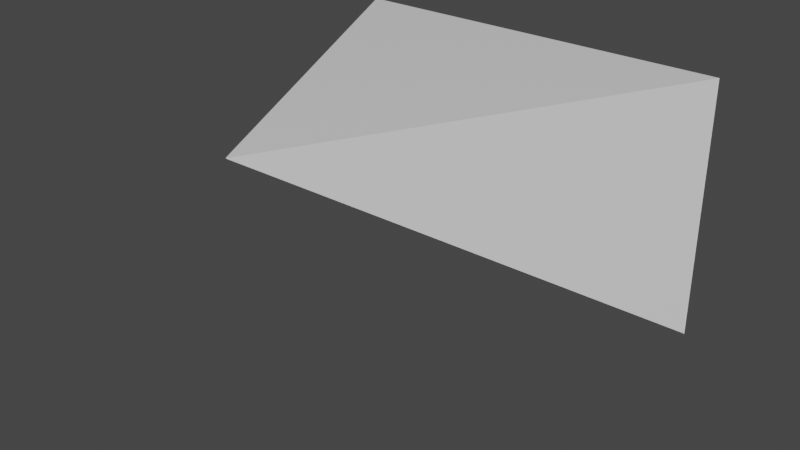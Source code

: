# Source: Test_Front_Hule.blend  (saved by Blender 2.82.7; exported with 4.5.12 LTS)
import bpy
from mathutils import Matrix  # noqa: F401  (used for matrix-valued properties, if any)

bpy.ops.wm.read_factory_settings(use_empty=True)
scene = bpy.context.scene
scene.name = 'Scene'

# ---- collections
col_collection = bpy.data.collections.new('Collection'); scene.collection.children.link(col_collection)

# ---- materials (node trees are filled in below, after node groups)
mat_material = bpy.data.materials.new('Material')
mat_material.alpha_threshold = 0.0
mat_material.use_transparent_shadow = False
mat_material.line_color = (0.0, 0.0, 0.0, 1.0)

# ---- material node trees
mat_material.use_nodes = True; mat_material.node_tree.nodes.clear()
_N = mat_material.node_tree.nodes; _L = mat_material.node_tree.links
n0 = _N.new('ShaderNodeOutputMaterial'); n0.name = 'Material Output'; n0.location = (300, 300)
n1 = _N.new('ShaderNodeBsdfPrincipled'); n1.name = 'Principled BSDF'; n1.location = (10, 300)
n1.distribution = 'GGX'
n1.subsurface_method = 'BURLEY'
n1.inputs[2].default_value = 0.4
n1.inputs[3].default_value = 1.45
n1.inputs[27].default_value = (0.0, 0.0, 0.0, 1.0)
n1.inputs[28].default_value = 1.0
_L.new(n1.outputs[0], n0.inputs[0])
n0.is_active_output = True

# ---- world
world_world = bpy.data.worlds.new('World'); scene.world = world_world
world_world.use_nodes = True; world_world.node_tree.nodes.clear()
_N = world_world.node_tree.nodes; _L = world_world.node_tree.links
n0 = _N.new('ShaderNodeOutputWorld'); n0.name = 'World Output'; n0.location = (300, 300)
n1 = _N.new('ShaderNodeBackground'); n1.name = 'Background'; n1.location = (10, 300)
n1.inputs[0].default_value = (0.05088, 0.05088, 0.05088, 1.0)
_L.new(n1.outputs[0], n0.inputs[0])
n0.is_active_output = True
world_world.color = (0.05088, 0.05088, 0.05088)
world_world.use_sun_shadow = False
world_world.sun_shadow_jitter_overblur = 0.0

# ---- meshes
me_cube = bpy.data.meshes.new('Cube')
me_cube.from_pydata([(1.0, 1.0, 1.0), (1.0, 1.0, -1.0), (-1.0, 1.0, 1.0), (-1.0, 1.0, -1.0), (1.0, 1.003, 1.0), (0.00182, -1.0, 1.015), (0.00182, -1.0, 1.011), (1.0, 1.003, -1.0), (-0.00182, -1.0, 1.015), (-1.0, 1.003, 1.0), (-0.00182, -1.0, 1.013), (-1.0, 1.003, -1.0)], [], [(3, 1, 7, 11), (0, 2, 9, 4), (11, 9, 2, 3), (6, 5, 8, 10), (3, 2, 0, 1), (10, 8, 9, 11), (5, 6, 7, 4), (4, 9, 8, 5), (11, 7, 6, 10), (1, 0, 4, 7)])
_uv = me_cube.uv_layers.new(name='UVMap')
_uv.uv.foreach_set('vector', [0.125, 0.5, 0.375, 0.5, 0.375, 0.6252, 0.125, 0.6252, 0.625, 0.5, 0.875, 0.5, 0.875, 0.6252, 0.625, 0.6252, 0.375, 0.1248, 0.625, 0.1248, 0.625, 0.25, 0.375, 0.25, 0.4998, 0.8748, 0.5002, 0.8748, 0.5002, 0.8752, 0.4998, 0.8752, 0.375, 0.25, 0.625, 0.25, 0.625, 0.5, 0.375, 0.5, 0.4998, 0.8752, 0.5002, 0.8752, 0.625, 1.0, 0.375, 1.0, 0.5002, 0.8748, 0.4998, 0.8748, 0.375, 0.6252, 0.625, 0.6252, 0.625, 0.6252, 0.875, 0.6252, 0.7502, 0.75, 0.7498, 0.75, 0.125, 0.6252, 0.375, 0.6252, 0.2502, 0.75, 0.2498, 0.75, 0.375, 0.5, 0.625, 0.5, 0.625, 0.6252, 0.375, 0.6252])
me_cube.materials.append(mat_material)
me_cube.use_remesh_preserve_volume = False
me_cube.use_remesh_preserve_attributes = False
me_cube.use_mirror_vertex_groups = False
me_cube.update()

# ---- objects
ob_cube = bpy.data.objects.new('Cube', me_cube)

# ---- transforms, parenting, visibility, modifiers, constraints
ob_cube.location = (0.0, 0.0, 0.0)
ob_cube.scale = (1.5, 1.5, 1.0)
ob_cube.lock_rotations_4d = False
ob_cube.empty_display_type = 'ARROWS'
ob_cube.lineart.crease_threshold = 0.0

# ---- collection membership
col_collection.objects.link(ob_cube)

# ---- scene / render settings (as saved in the file)
scene.frame_start = 1; scene.frame_end = 250; scene.frame_set(1)
scene.render.engine = 'BLENDER_EEVEE_NEXT'
scene.cycles.use_denoising = False
scene.cycles.samples = 128
scene.cycles.sampling_pattern = 'TABULATED_SOBOL'
scene.cycles.use_adaptive_sampling = False
scene.cycles.use_light_tree = False
scene.view_settings.view_transform = 'Filmic'
bpy.context.view_layer.update()

# ---- added for rendering (the .blend has no active camera and no usable light): camera, sun
cam_auto = bpy.data.cameras.new('AutoCamera')
cam_auto.lens = 50.0
cam_auto.sensor_width = 36.0
cam_auto.clip_end = 1000.0
ob_auto_camera = bpy.data.objects.new('AutoCamera', cam_auto)
scene.collection.objects.link(ob_auto_camera)
ob_auto_camera.location = (4.34811, -5.21559, 3.48593)
ob_auto_camera.rotation_euler = (1.09748, -7.21219e-08, 0.694738)
scene.camera = ob_auto_camera
light_auto_sun = bpy.data.lights.new('AutoSun', 'SUN')
light_auto_sun.energy = 3.0
light_auto_sun.angle = 0.0523599
ob_auto_sun = bpy.data.objects.new('AutoSun', light_auto_sun)
scene.collection.objects.link(ob_auto_sun)
ob_auto_sun.rotation_euler = (0.872665, 0.174533, 0.523599)
bpy.context.view_layer.update()
